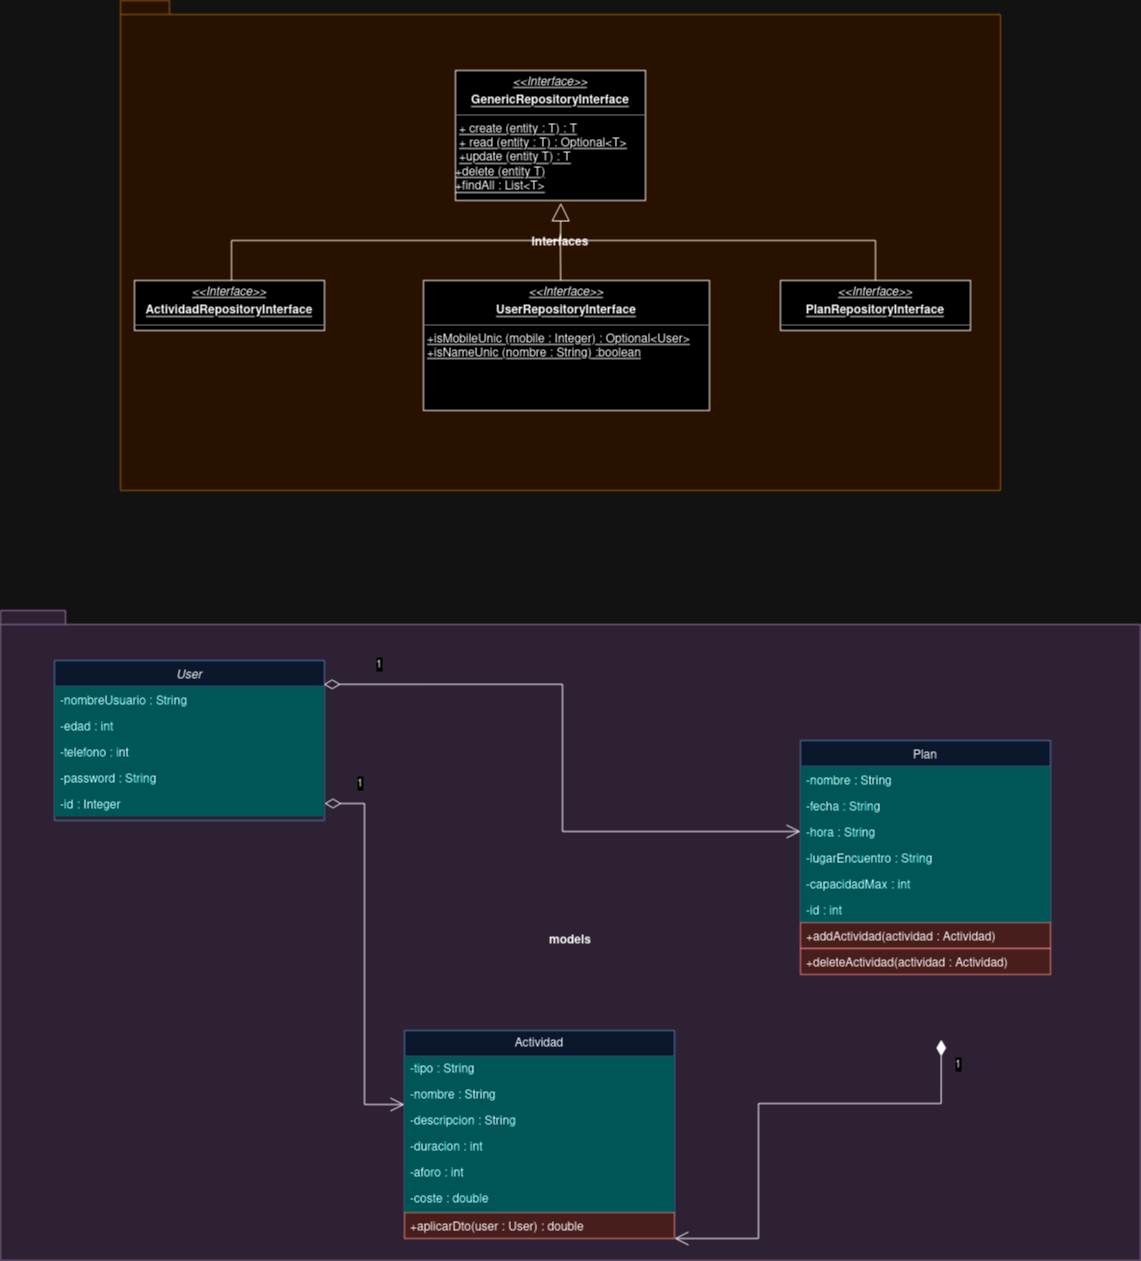

The diagram above was exported from draw.io. Its source (the exported page's mxGraphModel, read from the mxfile embedded in the PNG):
<mxGraphModel dx="1434" dy="1991" grid="1" gridSize="10" guides="1" tooltips="1" connect="1" arrows="1" fold="1" page="1" pageScale="1" pageWidth="827" pageHeight="1169" math="0" shadow="0">
  <root>
    <mxCell id="WIyWlLk6GJQsqaUBKTNV-0" />
    <mxCell id="WIyWlLk6GJQsqaUBKTNV-1" parent="WIyWlLk6GJQsqaUBKTNV-0" />
    <mxCell id="GduCtIpTnahx_i0d-4me-0" value="&lt;div&gt;Interfaces&lt;/div&gt;&lt;div&gt;&lt;br&gt;&lt;/div&gt;" style="shape=folder;fontStyle=1;spacingTop=10;tabWidth=40;tabHeight=14;tabPosition=left;html=1;whiteSpace=wrap;fillColor=#ffe6cc;strokeColor=#d79b00;" vertex="1" parent="WIyWlLk6GJQsqaUBKTNV-1">
      <mxGeometry x="480" y="-210" width="880" height="490" as="geometry" />
    </mxCell>
    <mxCell id="zIK62HSJzlBSp7rphjPb-5" value="models" style="shape=folder;fontStyle=1;spacingTop=10;tabWidth=40;tabHeight=14;tabPosition=left;html=1;whiteSpace=wrap;fillColor=#e1d5e7;strokeColor=#9673a6;" parent="WIyWlLk6GJQsqaUBKTNV-1" vertex="1">
      <mxGeometry x="360" y="400" width="1140" height="650" as="geometry" />
    </mxCell>
    <mxCell id="zkfFHV4jXpPFQw0GAbJ--0" value="User" style="swimlane;fontStyle=2;align=center;verticalAlign=top;childLayout=stackLayout;horizontal=1;startSize=26;horizontalStack=0;resizeParent=1;resizeLast=0;collapsible=1;marginBottom=0;rounded=0;shadow=0;strokeWidth=1;fillColor=#dae8fc;strokeColor=#6c8ebf;" parent="WIyWlLk6GJQsqaUBKTNV-1" vertex="1">
      <mxGeometry x="414" y="450" width="270" height="160" as="geometry">
        <mxRectangle x="230" y="140" width="160" height="26" as="alternateBounds" />
      </mxGeometry>
    </mxCell>
    <mxCell id="zkfFHV4jXpPFQw0GAbJ--1" value="-nombreUsuario : String" style="text;align=left;verticalAlign=top;spacingLeft=4;spacingRight=4;overflow=hidden;rotatable=0;points=[[0,0.5],[1,0.5]];portConstraint=eastwest;fillColor=#33FFFF;" parent="zkfFHV4jXpPFQw0GAbJ--0" vertex="1">
      <mxGeometry y="26" width="270" height="26" as="geometry" />
    </mxCell>
    <mxCell id="zkfFHV4jXpPFQw0GAbJ--2" value="-edad : int" style="text;align=left;verticalAlign=top;spacingLeft=4;spacingRight=4;overflow=hidden;rotatable=0;points=[[0,0.5],[1,0.5]];portConstraint=eastwest;rounded=0;shadow=0;html=0;fillColor=#33FFFF;" parent="zkfFHV4jXpPFQw0GAbJ--0" vertex="1">
      <mxGeometry y="52" width="270" height="26" as="geometry" />
    </mxCell>
    <mxCell id="zkfFHV4jXpPFQw0GAbJ--3" value="-telefono : int" style="text;align=left;verticalAlign=top;spacingLeft=4;spacingRight=4;overflow=hidden;rotatable=0;points=[[0,0.5],[1,0.5]];portConstraint=eastwest;rounded=0;shadow=0;html=0;fillColor=#33FFFF;" parent="zkfFHV4jXpPFQw0GAbJ--0" vertex="1">
      <mxGeometry y="78" width="270" height="26" as="geometry" />
    </mxCell>
    <mxCell id="zkfFHV4jXpPFQw0GAbJ--5" value="-password : String" style="text;align=left;verticalAlign=top;spacingLeft=4;spacingRight=4;overflow=hidden;rotatable=0;points=[[0,0.5],[1,0.5]];portConstraint=eastwest;fillColor=#33FFFF;" parent="zkfFHV4jXpPFQw0GAbJ--0" vertex="1">
      <mxGeometry y="104" width="270" height="26" as="geometry" />
    </mxCell>
    <mxCell id="B9KL9YtRPA6FfQ0w9vLO-5" value="-id : Integer " style="text;align=left;verticalAlign=top;spacingLeft=4;spacingRight=4;overflow=hidden;rotatable=0;points=[[0,0.5],[1,0.5]];portConstraint=eastwest;fillColor=#33FFFF;" parent="zkfFHV4jXpPFQw0GAbJ--0" vertex="1">
      <mxGeometry y="130" width="270" height="26" as="geometry" />
    </mxCell>
    <mxCell id="zkfFHV4jXpPFQw0GAbJ--17" value="Plan" style="swimlane;fontStyle=0;align=center;verticalAlign=top;childLayout=stackLayout;horizontal=1;startSize=26;horizontalStack=0;resizeParent=1;resizeLast=0;collapsible=1;marginBottom=0;rounded=0;shadow=0;strokeWidth=1;fillColor=#dae8fc;strokeColor=#6c8ebf;" parent="WIyWlLk6GJQsqaUBKTNV-1" vertex="1">
      <mxGeometry x="1160" y="530" width="250" height="182" as="geometry">
        <mxRectangle x="550" y="140" width="160" height="26" as="alternateBounds" />
      </mxGeometry>
    </mxCell>
    <mxCell id="zkfFHV4jXpPFQw0GAbJ--18" value="-nombre : String" style="text;align=left;verticalAlign=top;spacingLeft=4;spacingRight=4;overflow=hidden;rotatable=0;points=[[0,0.5],[1,0.5]];portConstraint=eastwest;fillColor=#33FFFF;" parent="zkfFHV4jXpPFQw0GAbJ--17" vertex="1">
      <mxGeometry y="26" width="250" height="26" as="geometry" />
    </mxCell>
    <mxCell id="zkfFHV4jXpPFQw0GAbJ--19" value="-fecha : String" style="text;align=left;verticalAlign=top;spacingLeft=4;spacingRight=4;overflow=hidden;rotatable=0;points=[[0,0.5],[1,0.5]];portConstraint=eastwest;rounded=0;shadow=0;html=0;fillColor=#33FFFF;" parent="zkfFHV4jXpPFQw0GAbJ--17" vertex="1">
      <mxGeometry y="52" width="250" height="26" as="geometry" />
    </mxCell>
    <mxCell id="zkfFHV4jXpPFQw0GAbJ--20" value="-hora : String" style="text;align=left;verticalAlign=top;spacingLeft=4;spacingRight=4;overflow=hidden;rotatable=0;points=[[0,0.5],[1,0.5]];portConstraint=eastwest;rounded=0;shadow=0;html=0;fillColor=#33FFFF;" parent="zkfFHV4jXpPFQw0GAbJ--17" vertex="1">
      <mxGeometry y="78" width="250" height="26" as="geometry" />
    </mxCell>
    <mxCell id="zkfFHV4jXpPFQw0GAbJ--21" value="-lugarEncuentro : String" style="text;align=left;verticalAlign=top;spacingLeft=4;spacingRight=4;overflow=hidden;rotatable=0;points=[[0,0.5],[1,0.5]];portConstraint=eastwest;rounded=0;shadow=0;html=0;fillColor=#33FFFF;" parent="zkfFHV4jXpPFQw0GAbJ--17" vertex="1">
      <mxGeometry y="104" width="250" height="26" as="geometry" />
    </mxCell>
    <mxCell id="zkfFHV4jXpPFQw0GAbJ--22" value="-capacidadMax : int" style="text;align=left;verticalAlign=top;spacingLeft=4;spacingRight=4;overflow=hidden;rotatable=0;points=[[0,0.5],[1,0.5]];portConstraint=eastwest;rounded=0;shadow=0;html=0;fillColor=#33FFFF;" parent="zkfFHV4jXpPFQw0GAbJ--17" vertex="1">
      <mxGeometry y="130" width="250" height="26" as="geometry" />
    </mxCell>
    <mxCell id="B9KL9YtRPA6FfQ0w9vLO-17" value="-id : int" style="text;align=left;verticalAlign=top;spacingLeft=4;spacingRight=4;overflow=hidden;rotatable=0;points=[[0,0.5],[1,0.5]];portConstraint=eastwest;rounded=0;shadow=0;html=0;fillColor=#33FFFF;" parent="zkfFHV4jXpPFQw0GAbJ--17" vertex="1">
      <mxGeometry y="156" width="250" height="26" as="geometry" />
    </mxCell>
    <mxCell id="vEKopUZwfbl-h8fOCYcQ-0" value="Actividad" style="swimlane;fontStyle=0;childLayout=stackLayout;horizontal=1;startSize=26;fillColor=#dae8fc;horizontalStack=0;resizeParent=1;resizeParentMax=0;resizeLast=0;collapsible=1;marginBottom=0;whiteSpace=wrap;html=1;strokeColor=#6c8ebf;" parent="WIyWlLk6GJQsqaUBKTNV-1" vertex="1">
      <mxGeometry x="764" y="820" width="270" height="182" as="geometry" />
    </mxCell>
    <mxCell id="vEKopUZwfbl-h8fOCYcQ-1" value="-tipo : String" style="text;strokeColor=none;fillColor=#33FFFF;align=left;verticalAlign=top;spacingLeft=4;spacingRight=4;overflow=hidden;rotatable=0;points=[[0,0.5],[1,0.5]];portConstraint=eastwest;whiteSpace=wrap;html=1;" parent="vEKopUZwfbl-h8fOCYcQ-0" vertex="1">
      <mxGeometry y="26" width="270" height="26" as="geometry" />
    </mxCell>
    <mxCell id="vEKopUZwfbl-h8fOCYcQ-2" value="-nombre : String" style="text;strokeColor=none;fillColor=#33FFFF;align=left;verticalAlign=top;spacingLeft=4;spacingRight=4;overflow=hidden;rotatable=0;points=[[0,0.5],[1,0.5]];portConstraint=eastwest;whiteSpace=wrap;html=1;" parent="vEKopUZwfbl-h8fOCYcQ-0" vertex="1">
      <mxGeometry y="52" width="270" height="26" as="geometry" />
    </mxCell>
    <mxCell id="vEKopUZwfbl-h8fOCYcQ-3" value="-descripcion : String" style="text;strokeColor=none;fillColor=#33FFFF;align=left;verticalAlign=top;spacingLeft=4;spacingRight=4;overflow=hidden;rotatable=0;points=[[0,0.5],[1,0.5]];portConstraint=eastwest;whiteSpace=wrap;html=1;" parent="vEKopUZwfbl-h8fOCYcQ-0" vertex="1">
      <mxGeometry y="78" width="270" height="26" as="geometry" />
    </mxCell>
    <mxCell id="vEKopUZwfbl-h8fOCYcQ-7" value="-duracion : int" style="text;strokeColor=none;fillColor=#33FFFF;align=left;verticalAlign=top;spacingLeft=4;spacingRight=4;overflow=hidden;rotatable=0;points=[[0,0.5],[1,0.5]];portConstraint=eastwest;whiteSpace=wrap;html=1;" parent="vEKopUZwfbl-h8fOCYcQ-0" vertex="1">
      <mxGeometry y="104" width="270" height="26" as="geometry" />
    </mxCell>
    <mxCell id="vEKopUZwfbl-h8fOCYcQ-8" value="-aforo : int" style="text;strokeColor=none;fillColor=#33FFFF;align=left;verticalAlign=top;spacingLeft=4;spacingRight=4;overflow=hidden;rotatable=0;points=[[0,0.5],[1,0.5]];portConstraint=eastwest;whiteSpace=wrap;html=1;" parent="vEKopUZwfbl-h8fOCYcQ-0" vertex="1">
      <mxGeometry y="130" width="270" height="26" as="geometry" />
    </mxCell>
    <mxCell id="vEKopUZwfbl-h8fOCYcQ-9" value="-coste : double" style="text;strokeColor=none;fillColor=#33FFFF;align=left;verticalAlign=top;spacingLeft=4;spacingRight=4;overflow=hidden;rotatable=0;points=[[0,0.5],[1,0.5]];portConstraint=eastwest;whiteSpace=wrap;html=1;" parent="vEKopUZwfbl-h8fOCYcQ-0" vertex="1">
      <mxGeometry y="156" width="270" height="26" as="geometry" />
    </mxCell>
    <mxCell id="vEKopUZwfbl-h8fOCYcQ-4" value="1" style="endArrow=open;html=1;endSize=12;startArrow=diamondThin;startSize=14;startFill=0;edgeStyle=orthogonalEdgeStyle;align=left;verticalAlign=bottom;rounded=0;exitX=1;exitY=0.5;exitDx=0;exitDy=0;" parent="WIyWlLk6GJQsqaUBKTNV-1" source="B9KL9YtRPA6FfQ0w9vLO-5" target="vEKopUZwfbl-h8fOCYcQ-0" edge="1">
      <mxGeometry x="-0.8362" y="11" relative="1" as="geometry">
        <mxPoint x="684" y="639.998" as="sourcePoint" />
        <mxPoint x="793.06" y="786.1700000000001" as="targetPoint" />
        <mxPoint as="offset" />
        <Array as="points">
          <mxPoint x="724" y="593" />
          <mxPoint x="724" y="894" />
        </Array>
      </mxGeometry>
    </mxCell>
    <mxCell id="vEKopUZwfbl-h8fOCYcQ-5" value="1" style="endArrow=open;html=1;endSize=12;startArrow=diamondThin;startSize=14;startFill=1;edgeStyle=orthogonalEdgeStyle;align=left;verticalAlign=bottom;rounded=0;entryX=1;entryY=0.5;entryDx=0;entryDy=0;exitX=0.497;exitY=1.064;exitDx=0;exitDy=0;exitPerimeter=0;" parent="WIyWlLk6GJQsqaUBKTNV-1" edge="1">
      <mxGeometry x="-0.8551" y="12" relative="1" as="geometry">
        <mxPoint x="1300.74" y="829.0039999999999" as="sourcePoint" />
        <mxPoint x="1034" y="1028" as="targetPoint" />
        <mxPoint as="offset" />
        <Array as="points">
          <mxPoint x="1301" y="893" />
          <mxPoint x="1118" y="893" />
          <mxPoint x="1118" y="1028" />
        </Array>
      </mxGeometry>
    </mxCell>
    <mxCell id="DpUvk6aZquFk8mQq9WxI-0" value="1" style="endArrow=open;html=1;endSize=12;startArrow=diamondThin;startSize=14;startFill=0;edgeStyle=orthogonalEdgeStyle;align=left;verticalAlign=bottom;rounded=0;exitX=0.997;exitY=0.149;exitDx=0;exitDy=0;exitPerimeter=0;" parent="WIyWlLk6GJQsqaUBKTNV-1" source="zkfFHV4jXpPFQw0GAbJ--0" target="zkfFHV4jXpPFQw0GAbJ--17" edge="1">
      <mxGeometry x="-0.8362" y="11" relative="1" as="geometry">
        <mxPoint x="854" y="600" as="sourcePoint" />
        <mxPoint x="963" y="755" as="targetPoint" />
        <mxPoint as="offset" />
      </mxGeometry>
    </mxCell>
    <mxCell id="B9KL9YtRPA6FfQ0w9vLO-32" value="+aplicarDto(user : User) : double" style="text;align=left;verticalAlign=top;spacingLeft=4;spacingRight=4;overflow=hidden;rotatable=0;points=[[0,0.5],[1,0.5]];portConstraint=eastwest;fillColor=#f8cecc;strokeColor=#b85450;" parent="WIyWlLk6GJQsqaUBKTNV-1" vertex="1">
      <mxGeometry x="764" y="1002" width="270" height="26" as="geometry" />
    </mxCell>
    <mxCell id="zIK62HSJzlBSp7rphjPb-7" value="&lt;p style=&quot;margin:0px;margin-top:4px;text-align:center;&quot;&gt;&lt;i&gt;&amp;lt;&amp;lt;Interface&amp;gt;&amp;gt;&lt;/i&gt;&lt;/p&gt;&lt;p style=&quot;margin:0px;margin-top:4px;text-align:center;&quot;&gt;&lt;b&gt;GenericRepositoryInterface&lt;/b&gt;&lt;br&gt;&lt;/p&gt;&lt;hr size=&quot;1&quot;&gt;&lt;p style=&quot;margin:0px;margin-left:4px;&quot;&gt;+ create (entity : T) : T&lt;br&gt;+ read (entity : T) : Optional&amp;lt;T&amp;gt;&lt;/p&gt;&lt;p style=&quot;margin:0px;margin-left:4px;&quot;&gt;+update (entity T) : T&lt;/p&gt;&lt;div&gt;+delete (entity T)&lt;/div&gt;&lt;div&gt;+findAll : List&amp;lt;T&amp;gt;&lt;br&gt;&lt;/div&gt;&lt;div&gt;&lt;br&gt;&lt;/div&gt;" style="verticalAlign=top;align=left;overflow=fill;fontSize=12;fontFamily=Helvetica;html=1;whiteSpace=wrap;fontStyle=4" parent="WIyWlLk6GJQsqaUBKTNV-1" vertex="1">
      <mxGeometry x="815" y="-140" width="190" height="130" as="geometry" />
    </mxCell>
    <mxCell id="zIK62HSJzlBSp7rphjPb-8" value="&lt;p style=&quot;margin:0px;margin-top:4px;text-align:center;&quot;&gt;&lt;i&gt;&amp;lt;&amp;lt;Interface&amp;gt;&amp;gt;&lt;/i&gt;&lt;/p&gt;&lt;p style=&quot;margin:0px;margin-top:4px;text-align:center;&quot;&gt;&lt;b&gt;ActividadRepositoryInterface&lt;/b&gt;&lt;br&gt;&lt;/p&gt;&lt;hr size=&quot;1&quot;&gt;&lt;br&gt;&lt;div&gt;&lt;br&gt;&lt;/div&gt;" style="verticalAlign=top;align=left;overflow=fill;fontSize=12;fontFamily=Helvetica;html=1;whiteSpace=wrap;fontStyle=4" parent="WIyWlLk6GJQsqaUBKTNV-1" vertex="1">
      <mxGeometry x="494" y="70" width="190" height="50" as="geometry" />
    </mxCell>
    <mxCell id="zIK62HSJzlBSp7rphjPb-9" value="&lt;p style=&quot;margin:0px;margin-top:4px;text-align:center;&quot;&gt;&lt;i&gt;&amp;lt;&amp;lt;Interface&amp;gt;&amp;gt;&lt;/i&gt;&lt;/p&gt;&lt;p style=&quot;margin:0px;margin-top:4px;text-align:center;&quot;&gt;&lt;b&gt;UserRepositoryInterface&lt;/b&gt;&lt;br&gt;&lt;/p&gt;&lt;hr size=&quot;1&quot;&gt;&lt;p style=&quot;margin:0px;margin-left:4px;&quot;&gt;+isMobileUnic (mobile : Integer) : Optional&amp;lt;User&amp;gt;&lt;br&gt;&lt;/p&gt;&lt;p style=&quot;margin:0px;margin-left:4px;&quot;&gt;+isNameUnic (nombre : String) :boolean&lt;br&gt;&lt;/p&gt;&lt;div&gt;&lt;br&gt;&lt;/div&gt;" style="verticalAlign=top;align=left;overflow=fill;fontSize=12;fontFamily=Helvetica;html=1;whiteSpace=wrap;fontStyle=4" parent="WIyWlLk6GJQsqaUBKTNV-1" vertex="1">
      <mxGeometry x="783" y="70" width="286" height="130" as="geometry" />
    </mxCell>
    <mxCell id="zIK62HSJzlBSp7rphjPb-10" value="&lt;p style=&quot;margin:0px;margin-top:4px;text-align:center;&quot;&gt;&lt;i&gt;&amp;lt;&amp;lt;Interface&amp;gt;&amp;gt;&lt;/i&gt;&lt;/p&gt;&lt;p style=&quot;margin:0px;margin-top:4px;text-align:center;&quot;&gt;&lt;b&gt;PlanRepositoryInterface&lt;/b&gt;&lt;br&gt;&lt;/p&gt;&lt;hr size=&quot;1&quot;&gt;&lt;br&gt;&lt;div&gt;&lt;br&gt;&lt;/div&gt;" style="verticalAlign=top;align=left;overflow=fill;fontSize=12;fontFamily=Helvetica;html=1;whiteSpace=wrap;fontStyle=4" parent="WIyWlLk6GJQsqaUBKTNV-1" vertex="1">
      <mxGeometry x="1140" y="70" width="190" height="50" as="geometry" />
    </mxCell>
    <mxCell id="zIK62HSJzlBSp7rphjPb-11" value="" style="endArrow=block;endSize=16;endFill=0;html=1;rounded=0;exitX=0.5;exitY=0;exitDx=0;exitDy=0;entryX=0.544;entryY=1.018;entryDx=0;entryDy=0;entryPerimeter=0;" parent="WIyWlLk6GJQsqaUBKTNV-1" edge="1">
      <mxGeometry width="160" relative="1" as="geometry">
        <mxPoint x="591" y="70.00000000000023" as="sourcePoint" />
        <mxPoint x="920.3600000000001" y="-7.6599999999998545" as="targetPoint" />
        <Array as="points">
          <mxPoint x="591" y="30" />
          <mxPoint x="920" y="30" />
        </Array>
      </mxGeometry>
    </mxCell>
    <mxCell id="zIK62HSJzlBSp7rphjPb-12" value="" style="endArrow=none;html=1;rounded=0;" parent="WIyWlLk6GJQsqaUBKTNV-1" source="zIK62HSJzlBSp7rphjPb-10" edge="1">
      <mxGeometry width="50" height="50" relative="1" as="geometry">
        <mxPoint x="1254" y="40" as="sourcePoint" />
        <mxPoint x="910" y="30" as="targetPoint" />
        <Array as="points">
          <mxPoint x="1235" y="30" />
        </Array>
      </mxGeometry>
    </mxCell>
    <mxCell id="zIK62HSJzlBSp7rphjPb-13" value="" style="endArrow=none;html=1;rounded=0;exitX=0.486;exitY=-0.027;exitDx=0;exitDy=0;exitPerimeter=0;" parent="WIyWlLk6GJQsqaUBKTNV-1" edge="1">
      <mxGeometry width="50" height="50" relative="1" as="geometry">
        <mxPoint x="920.17" y="70.00000000000001" as="sourcePoint" />
        <mxPoint x="919.83" y="23.509999999999998" as="targetPoint" />
      </mxGeometry>
    </mxCell>
    <mxCell id="GduCtIpTnahx_i0d-4me-1" value="+addActividad(actividad : Actividad)" style="text;align=left;verticalAlign=top;spacingLeft=4;spacingRight=4;overflow=hidden;rotatable=0;points=[[0,0.5],[1,0.5]];portConstraint=eastwest;fillColor=#f8cecc;strokeColor=#b85450;" vertex="1" parent="WIyWlLk6GJQsqaUBKTNV-1">
      <mxGeometry x="1160" y="712" width="250" height="26" as="geometry" />
    </mxCell>
    <mxCell id="GduCtIpTnahx_i0d-4me-2" value="+deleteActividad(actividad : Actividad)" style="text;align=left;verticalAlign=top;spacingLeft=4;spacingRight=4;overflow=hidden;rotatable=0;points=[[0,0.5],[1,0.5]];portConstraint=eastwest;fillColor=#f8cecc;strokeColor=#b85450;" vertex="1" parent="WIyWlLk6GJQsqaUBKTNV-1">
      <mxGeometry x="1160" y="738" width="250" height="26" as="geometry" />
    </mxCell>
  </root>
</mxGraphModel>